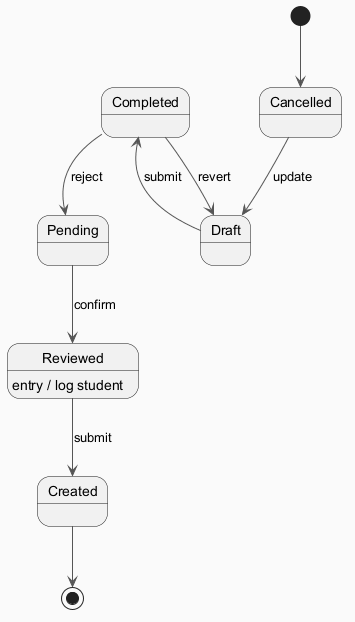

The diagram above was rendered by PlantUML. Its source (embedded in the PNG):
@startuml
skinparam backgroundColor #FAFAFA
skinparam classBackgroundColor #FFF3E0
skinparam classBorderColor #E65100
skinparam ArrowColor #555555
[*] --> Cancelled
Cancelled --> Draft : update
Draft --> Completed : submit
Completed --> Pending : reject
Pending --> Reviewed : confirm
Reviewed --> Created : submit
Reviewed : entry / log student
Completed --> Draft : revert
Created --> [*]
@enduml